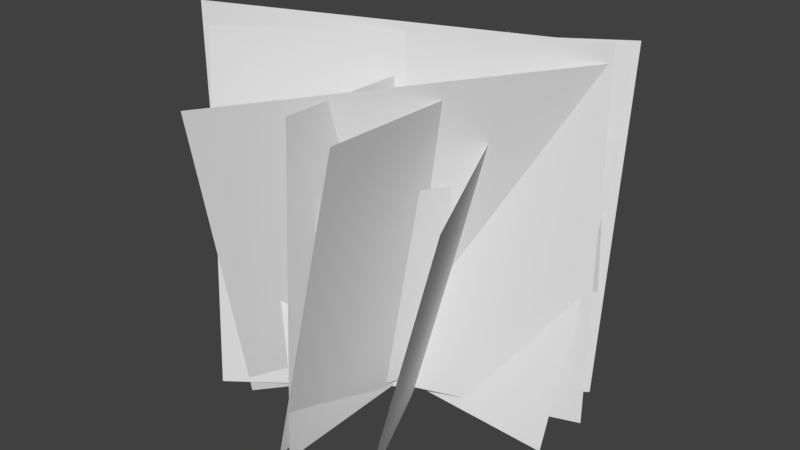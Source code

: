 # Source: TylerBush.blend  (saved by Blender 2.79.0; exported with 4.5.12 LTS)
import bpy
from mathutils import Matrix  # noqa: F401  (used for matrix-valued properties, if any)

bpy.ops.wm.read_factory_settings(use_empty=True)
scene = bpy.context.scene
scene.name = 'Scene'

# ---- collections
col_collection_1 = bpy.data.collections.new('Collection 1'); scene.collection.children.link(col_collection_1)

# ---- world
world_world = bpy.data.worlds.new('World'); scene.world = world_world
world_world.color = (0.05088, 0.05088, 0.05088)
world_world.use_sun_shadow = False
world_world.sun_shadow_jitter_overblur = 0.0
world_world.cycles.sampling_method = 'MANUAL'

# ---- meshes
me_plane = bpy.data.meshes.new('Plane')
me_plane.from_pydata([(-0.9994, -0.1576, -0.05297), (0.9996, -0.1717, 0.008814), (-0.9996, 1.791, 0.3984), (0.9998, 1.78, 0.4454), (-0.6587, -0.131, -0.2954), (0.7354, -0.202, 0.2574), (-0.4569, 1.321, -0.6174), (0.9371, 1.25, -0.06464), (-0.819, -0.3176, 0.4007), (0.8631, -0.1484, -0.2595), (-0.8076, 1.433, 0.8786), (0.8693, 1.606, 0.2062), (-0.9912, -0.1679, 0.01299), (0.9907, -0.2481, -0.08885), (-0.91, 1.816, 0.03233), (1.072, 1.736, -0.06951), (-0.516, -0.234, -0.8032), (0.6417, -0.234, 0.8277), (-0.5217, 1.766, -0.7991), (0.6482, 1.766, 0.823), (-0.2005, -0.1261, -0.6976), (0.2077, -0.1983, 0.7689), (0.1837, 1.348, -0.732), (0.5919, 1.276, 0.7345), (-0.6604, -0.1131, -0.2749), (0.6403, -0.1851, 0.3524), (-0.7404, 1.293, 0.05253), (0.5649, 1.223, 0.6703), (-0.7205, -0.1734, -0.8249), (0.7178, -0.2635, 0.8817), (-0.6827, 2.058, -0.739), (0.7556, 1.968, 0.9676), (-0.4257, -0.1887, -1.082), (0.3272, -0.1887, 1.05), (-0.4333, 2.072, -1.079), (0.3358, 2.072, 1.047), (0.08292, -0.2027, -0.8875), (0.07142, -0.2896, 0.9451), (0.5391, 1.572, -0.8005), (0.5276, 1.485, 1.032), (-0.5886, -0.2623, -0.7134), (0.8334, -0.06594, 0.8277), (-1.101, 1.769, -0.4999), (0.3324, 1.97, 1.031), (-0.3425, -0.1182, -0.7691), (0.3453, -0.1859, 0.7606), (-0.3329, 1.559, -0.6992), (0.355, 1.491, 0.8305)], [], [(0, 1, 3, 2), (4, 5, 7, 6), (8, 9, 11, 10), (12, 13, 15, 14), (16, 17, 19, 18), (20, 21, 23, 22), (24, 25, 27, 26), (28, 29, 31, 30), (32, 33, 35, 34), (36, 37, 39, 38), (40, 41, 43, 42), (44, 45, 47, 46)])
_uv = me_plane.uv_layers.new(name='UVMap')
_uv.uv.foreach_set('vector', [0.0001, 0.0001, 0.9999, 9.998e-05, 0.9999, 0.9999, 9.998e-05, 0.9999, 0.0001, 0.0001, 0.9999, 9.998e-05, 0.9999, 0.9999, 9.998e-05, 0.9999, 0.0001, 0.0001, 0.9999, 9.998e-05, 0.9999, 0.9999, 9.998e-05, 0.9999, 0.0001, 0.0001, 0.9999, 9.998e-05, 0.9999, 0.9999, 9.998e-05, 0.9999, 0.0001, 0.0001, 0.9999, 9.998e-05, 0.9999, 0.9999, 9.998e-05, 0.9999, 0.0001, 0.0001, 0.9999, 9.998e-05, 0.9999, 0.9999, 9.998e-05, 0.9999, 0.0001, 0.0001, 0.9999, 9.998e-05, 0.9999, 0.9999, 9.998e-05, 0.9999, 0.0001, 0.0001, 0.9999, 9.998e-05, 0.9999, 0.9999, 9.998e-05, 0.9999, 0.0001, 0.0001, 0.9999, 9.998e-05, 0.9999, 0.9999, 9.998e-05, 0.9999, 0.0001, 0.0001, 0.9999, 9.998e-05, 0.9999, 0.9999, 9.998e-05, 0.9999, 0.0001, 0.0001, 0.9999, 9.998e-05, 0.9999, 0.9999, 9.998e-05, 0.9999, 0.0001, 0.0001, 0.9999, 9.998e-05, 0.9999, 0.9999, 9.998e-05, 0.9999])
me_plane.use_remesh_preserve_volume = False
me_plane.use_remesh_preserve_attributes = False
me_plane.use_mirror_vertex_groups = False
me_plane.update()

# ---- objects
ob_plane = bpy.data.objects.new('Plane', me_plane)

# ---- transforms, parenting, visibility, modifiers, constraints
ob_plane.location = (0.03549, -0.07695, 0.01319)
ob_plane.rotation_euler = (1.571, 7.55e-08, 1.571)
ob_plane.scale = (1.074, 1.074, 1.074)
ob_plane.lineart.crease_threshold = 0.0

# ---- collection membership
col_collection_1.objects.link(ob_plane)

# ---- scene / render settings (as saved in the file)
scene.frame_start = 1; scene.frame_end = 250; scene.frame_set(1)
scene.render.engine = 'BLENDER_EEVEE_NEXT'
scene.render.resolution_percentage = 50
scene.render.dither_intensity = 0.0
scene.cycles.use_denoising = False
scene.cycles.samples = 128
scene.cycles.sampling_pattern = 'TABULATED_SOBOL'
scene.cycles.use_adaptive_sampling = False
scene.cycles.use_light_tree = False
scene.cycles.blur_glossy = 0.0
scene.cycles.sample_clamp_indirect = 0.0
scene.view_settings.view_transform = 'Standard'
bpy.context.view_layer.update()

# ---- added for rendering (the .blend has no active camera and no usable light): camera, sun
cam_auto = bpy.data.cameras.new('AutoCamera')
cam_auto.lens = 50.0
cam_auto.sensor_width = 36.0
cam_auto.clip_end = 1000.0
ob_auto_camera = bpy.data.objects.new('AutoCamera', cam_auto)
scene.collection.objects.link(ob_auto_camera)
ob_auto_camera.location = (3.86166, -4.70447, 4.0296)
ob_auto_camera.rotation_euler = (1.09748, -7.21219e-08, 0.694738)
scene.camera = ob_auto_camera
light_auto_sun = bpy.data.lights.new('AutoSun', 'SUN')
light_auto_sun.energy = 3.0
light_auto_sun.angle = 0.0523599
ob_auto_sun = bpy.data.objects.new('AutoSun', light_auto_sun)
scene.collection.objects.link(ob_auto_sun)
ob_auto_sun.rotation_euler = (0.872665, 0.174533, 0.523599)
bpy.context.view_layer.update()
